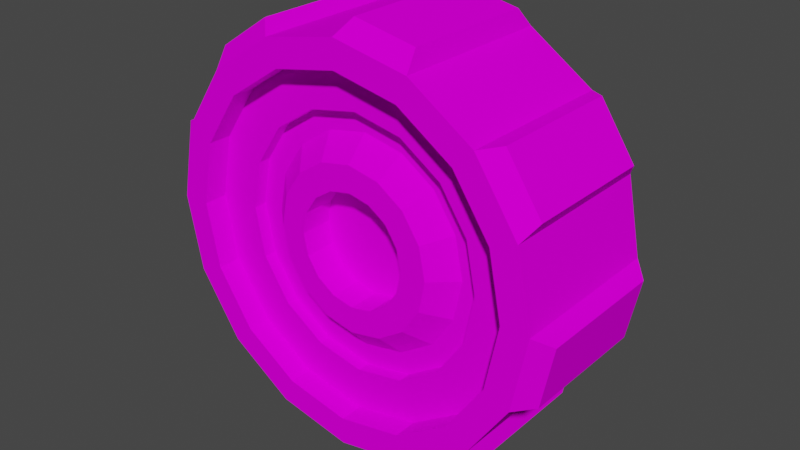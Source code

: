# Source: Wheel.blend  (saved by Blender 3.0.42; exported with 4.5.12 LTS)
import bpy
from mathutils import Matrix  # noqa: F401  (used for matrix-valued properties, if any)

bpy.ops.wm.read_factory_settings(use_empty=True)
scene = bpy.context.scene
scene.name = 'Scene'

# ---- collections
col_collection = bpy.data.collections.new('Collection'); scene.collection.children.link(col_collection)

# ---- images (referenced by path relative to the original .blend; pixels are not part of the script)
import os
ASSET_DIR = os.environ.get("B2B_ASSET_DIR", "")  # directory of the original .blend (textures are referenced by path, not embedded)
HERE = os.path.dirname(os.path.abspath(__file__))  # packed textures are extracted next to this script under _unpacked/

def load_image(name, relpath, width, height, colorspace="sRGB"):
    """Load a texture the original file referenced (path relative to the .blend, or extracted next to this script)."""
    p = next((c for c in (os.path.join(HERE, relpath), os.path.join(ASSET_DIR, relpath)) if relpath and os.path.exists(c)), "")
    if p:
        img = bpy.data.images.load(p, check_existing=True)
        img.name = name
    else:  # same state as the original file: an image datablock whose file is absent (Cycles renders it pink)
        img = bpy.data.images.new(name, width, height)
        img.source = "FILE"
        img.filepath = "//" + (relpath or name)
    img.colorspace_settings.name = colorspace
    return img
img_vehiclepalette_png = load_image('vehiclePalette.png', 'vehiclePalette.png', 1024, 1024, 'sRGB')

# ---- materials (node trees are filled in below, after node groups)
mat_material_001 = bpy.data.materials.new('Material.001')
mat_material_001.use_transparent_shadow = False

# ---- material node trees
mat_material_001.use_nodes = True; mat_material_001.node_tree.nodes.clear()
_N = mat_material_001.node_tree.nodes; _L = mat_material_001.node_tree.links
n0 = _N.new('ShaderNodeBsdfPrincipled'); n0.name = 'Principled BSDF'; n0.location = (10, 300)
n0.distribution = 'GGX'
n0.subsurface_method = 'RANDOM_WALK_SKIN'
n0.inputs[2].default_value = 1.0
n0.inputs[3].default_value = 1.45
n0.inputs[11].default_value = 1.01
n0.inputs[13].default_value = 0.0
n0.inputs[20].default_value = 0.0
n0.inputs[27].default_value = (0.0, 0.0, 0.0, 1.0)
n0.inputs[28].default_value = 1.0
n1 = _N.new('ShaderNodeOutputMaterial'); n1.name = 'Material Output'; n1.location = (300, 300)
n2 = _N.new('ShaderNodeTexImage'); n2.name = 'Image Texture'; n2.location = (-280, 280)
n2.image = img_vehiclepalette_png
n2.interpolation = 'Closest'
_L.new(n0.outputs[0], n1.inputs[0])
_L.new(n2.outputs[0], n0.inputs[0])
n1.is_active_output = True

# ---- world
world_world = bpy.data.worlds.new('World'); scene.world = world_world
world_world.use_nodes = True; world_world.node_tree.nodes.clear()
_N = world_world.node_tree.nodes; _L = world_world.node_tree.links
n0 = _N.new('ShaderNodeOutputWorld'); n0.name = 'World Output'; n0.location = (300, 300)
n1 = _N.new('ShaderNodeBackground'); n1.name = 'Background'; n1.location = (10, 300)
n1.inputs[0].default_value = (0.05088, 0.05088, 0.05088, 1.0)
_L.new(n1.outputs[0], n0.inputs[0])
n0.is_active_output = True
world_world.color = (0.05088, 0.05088, 0.05088)
world_world.use_sun_shadow = False
world_world.sun_shadow_jitter_overblur = 0.0

# ---- meshes
me_cylinder = bpy.data.meshes.new('Cylinder')
me_cylinder.from_pydata([(-9.562e-09, 0.8601, -0.4204), (-9.562e-09, 0.8601, 0.4204), (0.3292, 0.7947, -0.4204), (0.3292, 0.7947, 0.4204), (0.6082, 0.6082, -0.4204), (0.6082, 0.6082, 0.4204), (0.7947, 0.3292, -0.4204), (0.7947, 0.3292, 0.4204), (0.8601, -7.542e-08, -0.4204), (0.8601, -2.369e-08, 0.4204), (0.7947, -0.3292, -0.4204), (0.7947, -0.3292, 0.4204), (0.6082, -0.6082, -0.4204), (0.6082, -0.6082, 0.4204), (0.3292, -0.7947, -0.4204), (0.3292, -0.7947, 0.4204), (-7.892e-08, -0.8601, -0.4204), (-7.786e-08, -0.8601, 0.4204), (-0.3292, -0.7947, -0.4204), (-0.3292, -0.7947, 0.4204), (-0.6082, -0.6082, -0.4204), (-0.6082, -0.6082, 0.4204), (-0.7947, -0.3292, -0.4204), (-0.7947, -0.3292, 0.4204), (-0.8601, -2.616e-08, -0.4204), (-0.8601, 2.77e-08, 0.4204), (-0.7947, 0.3292, -0.4204), (-0.7947, 0.3292, 0.4204), (-0.6082, 0.6082, -0.4204), (-0.6082, 0.6082, 0.4204), (-0.3292, 0.7947, -0.4204), (-0.3292, 0.7947, 0.4204), (-0.05155, 1.077, -0.344), (-0.05155, 1.077, 0.344), (0.4599, 0.9757, 0.344), (0.4599, 0.9757, -0.344), (0.7254, 0.7983, -0.344), (0.7254, 0.7983, 0.344), (1.015, 0.3647, 0.344), (1.015, 0.3647, -0.344), (1.077, 0.05155, -0.344), (1.077, 0.05155, 0.344), (0.9757, -0.4599, 0.344), (0.9757, -0.4599, -0.344), (0.7983, -0.7254, -0.344), (0.7983, -0.7254, 0.344), (0.3647, -1.015, 0.344), (0.3647, -1.015, -0.344), (0.05155, -1.077, -0.344), (0.05155, -1.077, 0.344), (-0.4599, -0.9757, 0.344), (-0.4599, -0.9757, -0.344), (-0.7254, -0.7983, -0.344), (-0.7254, -0.7983, 0.344), (-1.015, -0.3647, 0.344), (-1.015, -0.3647, -0.344), (-1.077, -0.05155, -0.344), (-1.077, -0.05155, 0.344), (-0.9757, 0.4599, 0.344), (-0.9757, 0.4599, -0.344), (-0.7983, 0.7254, -0.344), (-0.7983, 0.7254, 0.344), (-0.3647, 1.015, 0.344), (-0.3647, 1.015, -0.344), (0.0, 1.0, -0.4204), (0.3827, 0.9239, -0.4204), (0.3827, 0.9239, 0.4204), (0.0, 1.0, 0.4204), (0.7071, 0.7071, -0.4204), (0.7071, 0.7071, 0.4204), (0.9239, 0.3827, -0.4204), (0.9239, 0.3827, 0.4204), (1.0, -6.905e-08, -0.4204), (1.0, -1.838e-08, 0.4204), (0.9239, -0.3827, -0.4204), (0.9239, -0.3827, 0.4204), (0.7071, -0.7071, -0.4204), (0.7071, -0.7071, 0.4204), (0.3827, -0.9239, -0.4204), (0.3827, -0.9239, 0.4204), (-8.742e-08, -1.0, -0.4204), (-8.742e-08, -1.0, 0.4204), (-0.3827, -0.9239, -0.4204), (-0.3827, -0.9239, 0.4204), (-0.7071, -0.7071, -0.4204), (-0.7071, -0.7071, 0.4204), (-0.9239, -0.3827, -0.4204), (-0.9239, -0.3827, 0.4204), (-1.0, -1.341e-08, -0.4204), (-1.0, 3.726e-08, 0.4204), (-0.9239, 0.3827, -0.4204), (-0.9239, 0.3827, 0.4204), (-0.7071, 0.7071, -0.4204), (-0.7071, 0.7071, 0.4204), (-0.3827, 0.9239, -0.4204), (-0.3827, 0.9239, 0.4204), (-9.142e-09, 0.6474, -0.2992), (0.2478, 0.5981, -0.2992), (0.2478, 0.5981, 0.2992), (-3.212e-08, 0.6474, 0.2992), (0.4578, 0.4578, -0.2992), (0.4578, 0.4578, 0.2992), (0.5981, 0.2478, -0.2992), (0.5981, 0.2478, 0.2992), (0.6474, -7.106e-08, -0.2992), (0.6474, -1.027e-08, 0.2992), (0.5981, -0.2478, -0.2992), (0.5981, -0.2478, 0.2992), (0.4578, -0.4578, -0.2992), (0.4578, -0.4578, 0.2992), (0.2478, -0.5981, -0.2992), (0.2478, -0.5981, 0.2992), (-6.558e-08, -0.6474, -0.2992), (-6.81e-08, -0.6474, 0.2992), (-0.2478, -0.5981, -0.2992), (-0.2478, -0.5981, 0.2992), (-0.4578, -0.4578, -0.2992), (-0.4578, -0.4578, 0.2992), (-0.5981, -0.2478, -0.2992), (-0.5981, -0.2478, 0.2992), (-0.6474, -4.766e-08, -0.2992), (-0.6474, -2.514e-09, 0.2992), (-0.5981, 0.2478, -0.2992), (-0.5981, 0.2478, 0.2992), (-0.4578, 0.4578, -0.2992), (-0.4578, 0.4578, 0.2992), (-0.2478, 0.5981, -0.2992), (-0.2478, 0.5981, 0.2992), (-1.076e-08, 0.8601, -0.2992), (0.3292, 0.7947, -0.2992), (0.3292, 0.7947, 0.2992), (-1.435e-08, 0.8601, 0.2992), (0.6082, 0.6082, -0.2992), (0.6082, 0.6082, 0.2992), (0.7947, 0.3292, -0.2992), (0.7947, 0.3292, 0.2992), (0.8601, -7.914e-08, -0.2992), (0.8601, -1.997e-08, 0.2992), (0.7947, -0.3292, -0.2992), (0.7947, -0.3292, 0.2992), (0.6082, -0.6082, -0.2992), (0.6082, -0.6082, 0.2992), (0.3292, -0.7947, -0.2992), (0.3292, -0.7947, 0.2992), (-8.012e-08, -0.8601, -0.2992), (-8.265e-08, -0.8601, 0.2992), (-0.3292, -0.7947, -0.2992), (-0.3292, -0.7947, 0.2992), (-0.6082, -0.6082, -0.2992), (-0.6082, -0.6082, 0.2992), (-0.7947, -0.3292, -0.2992), (-0.7947, -0.3292, 0.2992), (-0.8601, -2.988e-08, -0.2992), (-0.8601, 3.142e-08, 0.2992), (-0.7947, 0.3292, -0.2992), (-0.7947, 0.3292, 0.2992), (-0.6082, 0.6082, -0.2992), (-0.6082, 0.6082, 0.2992), (-0.3292, 0.7947, -0.2992), (-0.3292, 0.7947, 0.2992), (-4.45e-09, 0.5359, -0.235), (0.2051, 0.4951, -0.235), (0.2051, 0.4951, 0.235), (-4.059e-08, 0.5359, 0.235), (0.3789, 0.3789, -0.235), (0.3789, 0.3789, 0.235), (0.4951, 0.2051, -0.235), (0.4951, 0.2051, 0.235), (0.5359, -6.775e-08, -0.235), (0.5359, 8.188e-10, 0.235), (0.4951, -0.2051, -0.235), (0.4951, -0.2051, 0.235), (0.3789, -0.3789, -0.235), (0.3789, -0.3789, 0.235), (0.2051, -0.4951, -0.235), (0.2051, -0.4951, 0.235), (-5.665e-08, -0.5359, -0.235), (-5.878e-08, -0.5359, 0.235), (-0.2051, -0.4951, -0.235), (-0.2051, -0.4951, 0.235), (-0.3789, -0.3789, -0.235), (-0.3789, -0.3789, 0.235), (-0.4951, -0.2051, -0.235), (-0.4951, -0.2051, 0.235), (-0.5359, -6.044e-08, -0.235), (-0.5359, -2.023e-08, 0.235), (-0.4951, 0.2051, -0.235), (-0.4951, 0.2051, 0.235), (-0.3789, 0.3789, -0.235), (-0.3789, 0.3789, 0.235), (-0.2051, 0.4951, -0.235), (-0.2051, 0.4951, 0.235), (-7.838e-09, 0.6474, -0.235), (0.2478, 0.5981, -0.235), (0.2478, 0.5981, 0.235), (-3.212e-08, 0.6474, 0.235), (0.4578, 0.4578, -0.235), (0.4578, 0.4578, 0.235), (0.5981, 0.2478, -0.235), (0.5981, 0.2478, 0.235), (0.6474, -7.368e-08, -0.235), (0.6474, -7.652e-09, 0.235), (0.5981, -0.2478, -0.235), (0.5981, -0.2478, 0.235), (0.4578, -0.4578, -0.235), (0.4578, -0.4578, 0.235), (0.2478, -0.5981, -0.235), (0.2478, -0.5981, 0.235), (-6.427e-08, -0.6474, -0.235), (-6.81e-08, -0.6474, 0.235), (-0.2478, -0.5981, -0.235), (-0.2478, -0.5981, 0.235), (-0.4578, -0.4578, -0.235), (-0.4578, -0.4578, 0.235), (-0.5981, -0.2478, -0.235), (-0.5981, -0.2478, 0.235), (-0.6474, -5.028e-08, -0.235), (-0.6474, 1.034e-10, 0.235), (-0.5981, 0.2478, -0.235), (-0.5981, 0.2478, 0.235), (-0.4578, 0.4578, -0.235), (-0.4578, 0.4578, 0.235), (-0.2478, 0.5981, -0.235), (-0.2478, 0.5981, 0.235), (9.121e-10, 0.2856, -0.3414), (0.1093, 0.2639, -0.3414), (0.08966, 0.3006, 0.3414), (0.0322, 0.312, 0.3414), (0.202, 0.202, -0.3414), (0.2434, 0.1979, 0.3414), (0.2639, 0.1093, -0.3414), (0.276, 0.1492, 0.3414), (0.2856, -5.416e-08, -0.3414), (0.312, -0.0322, 0.3414), (0.2639, -0.1093, -0.3414), (0.3006, -0.08966, 0.3414), (0.202, -0.202, -0.3414), (0.1979, -0.2434, 0.3414), (0.1093, -0.2639, -0.3414), (0.1492, -0.276, 0.3414), (-3.077e-08, -0.2856, -0.3414), (-0.0322, -0.312, 0.3414), (-0.1093, -0.2639, -0.3414), (-0.08966, -0.3006, 0.3414), (-0.202, -0.202, -0.3414), (-0.2434, -0.1979, 0.3414), (-0.2639, -0.1093, -0.3414), (-0.276, -0.1492, 0.3414), (-0.2856, -5.654e-08, -0.3414), (-0.312, 0.0322, 0.3414), (-0.2639, 0.1093, -0.3414), (-0.3006, 0.08966, 0.3414), (-0.202, 0.202, -0.3414), (-0.1979, 0.2434, 0.3414), (-0.1093, 0.2639, -0.3414), (-0.1492, 0.276, 0.3414), (-9.974e-11, 0.4188, -0.3414), (0.1603, 0.3869, -0.3414), (0.1155, 0.363, 0.3414), (0.0322, 0.3796, 0.3414), (0.2961, 0.2961, -0.3414), (0.2912, 0.2456, 0.3414), (0.3869, 0.1603, -0.3414), (0.3384, 0.175, 0.3414), (0.4188, -5.821e-08, -0.3414), (0.3796, -0.0322, 0.3414), (0.3869, -0.1603, -0.3414), (0.363, -0.1155, 0.3414), (0.2961, -0.2961, -0.3414), (0.2456, -0.2912, 0.3414), (0.1603, -0.3869, -0.3414), (0.175, -0.3384, 0.3414), (-4.089e-08, -0.4188, -0.3414), (-0.0322, -0.3796, 0.3414), (-0.1603, -0.3869, -0.3414), (-0.1155, -0.363, 0.3414), (-0.2961, -0.2961, -0.3414), (-0.2912, -0.2456, 0.3414), (-0.3869, -0.1603, -0.3414), (-0.3384, -0.175, 0.3414), (-0.4188, -5.25e-08, -0.3414), (-0.3796, 0.0322, 0.3414), (-0.3869, 0.1603, -0.3414), (-0.363, 0.1155, 0.3414), (-0.2961, 0.2961, -0.3414), (-0.2456, 0.2912, 0.3414), (-0.1603, 0.3869, -0.3414), (-0.175, 0.3384, 0.3414), (-5.518e-09, 0.2856, -0.1764), (0.1093, 0.2639, -0.1764), (0.1093, 0.2639, 0.1764), (-2.548e-08, 0.2856, 0.1764), (0.202, 0.202, -0.1764), (0.202, 0.202, 0.1764), (0.2639, 0.1093, -0.1764), (0.2639, 0.1093, 0.1764), (0.2856, -6.323e-08, -0.1764), (0.2856, 2.193e-08, 0.1764), (0.2639, -0.1093, -0.1764), (0.2639, -0.1093, 0.1764), (0.202, -0.202, -0.1764), (0.202, -0.202, 0.1764), (0.1093, -0.2639, -0.1764), (0.1093, -0.2639, 0.1764), (-3.72e-08, -0.2856, -0.1764), (-2.553e-08, -0.2856, 0.1764), (-0.1093, -0.2639, -0.1764), (-0.1093, -0.2639, 0.1764), (-0.202, -0.202, -0.1764), (-0.202, -0.202, 0.1764), (-0.2639, -0.1093, -0.1764), (-0.2639, -0.1093, 0.1764), (-0.2856, -6.562e-08, -0.1764), (-0.2856, -2.588e-08, 0.1764), (-0.2639, 0.1093, -0.1764), (-0.2639, 0.1093, 0.1764), (-0.202, 0.202, -0.1764), (-0.202, 0.202, 0.1764), (-0.1093, 0.2639, -0.1764), (-0.1093, 0.2639, 0.1764), (0.1603, 0.3869, 0.3414), (-2.526e-08, 0.4188, 0.3414), (0.3869, 0.1603, 0.3414), (0.2961, 0.2961, 0.3414), (0.3869, -0.1603, 0.3414), (0.4188, 1.12e-08, 0.3414), (0.1603, -0.3869, 0.3414), (0.2961, -0.2961, 0.3414), (-0.1603, -0.3869, 0.3414), (-3.948e-08, -0.4188, 0.3414), (-0.3869, -0.1603, 0.3414), (-0.2961, -0.2961, 0.3414), (-0.3869, 0.1603, 0.3414), (-0.4188, -5.251e-09, 0.3414), (-0.1603, 0.3869, 0.3414), (-0.2961, 0.2961, 0.3414), (0.1093, 0.2639, 0.3414), (-2.931e-08, 0.2856, 0.3414), (0.2639, 0.1093, 0.3414), (0.202, 0.202, 0.3414), (0.2639, -0.1093, 0.3414), (0.2856, 1.828e-08, 0.3414), (0.1093, -0.2639, 0.3414), (0.202, -0.202, 0.3414), (-0.1093, -0.2639, 0.3414), (-2.936e-08, -0.2856, 0.3414), (-0.2639, -0.1093, 0.3414), (-0.202, -0.202, 0.3414), (-0.2639, 0.1093, 0.3414), (-0.2856, -2.953e-08, 0.3414), (-0.1093, 0.2639, 0.3414), (-0.202, 0.202, 0.3414), (0.0949, 0.3526, 0.3737), (0.04727, 0.3621, 0.3737), (0.3165, 0.1822, 0.3737), (0.2895, 0.2226, 0.3737), (0.3526, -0.0949, 0.3737), (0.3621, -0.04727, 0.3737), (0.1822, -0.3165, 0.3737), (0.2226, -0.2895, 0.3737), (-0.0949, -0.3526, 0.3737), (-0.04727, -0.3621, 0.3737), (-0.3165, -0.1822, 0.3737), (-0.2895, -0.2226, 0.3737), (-0.3526, 0.0949, 0.3737), (-0.3621, 0.04727, 0.3737), (-0.1822, 0.3165, 0.3737), (-0.2226, 0.2895, 0.3737), (0.08013, 0.317, 0.3737), (0.04727, 0.3235, 0.3737), (0.2808, 0.1675, 0.3737), (0.2622, 0.1953, 0.3737), (0.317, -0.08013, 0.3737), (0.3235, -0.04727, 0.3737), (0.1675, -0.2808, 0.3737), (0.1953, -0.2622, 0.3737), (-0.08013, -0.317, 0.3737), (-0.04727, -0.3235, 0.3737), (-0.2808, -0.1675, 0.3737), (-0.2622, -0.1953, 0.3737), (-0.317, 0.08013, 0.3737), (-0.3235, 0.04727, 0.3737), (-0.1675, 0.2808, 0.3737), (-0.1953, 0.2622, 0.3737)], [], [(64, 67, 66, 65), (72, 70, 39, 40), (68, 69, 71, 70), (79, 81, 49, 46), (72, 73, 75, 74), (89, 88, 56, 57), (76, 77, 79, 78), (70, 71, 38, 39), (80, 81, 83, 82), (80, 78, 47, 48), (84, 85, 87, 86), (87, 89, 57, 54), (88, 89, 91, 90), (78, 79, 46, 47), (15, 13, 141, 143), (92, 93, 95, 94), (88, 86, 55, 56), (26, 28, 156, 154), (35, 34, 37, 36), (39, 38, 41, 40), (43, 42, 45, 44), (47, 46, 49, 48), (51, 50, 53, 52), (55, 54, 57, 56), (59, 58, 61, 60), (63, 62, 33, 32), (81, 80, 48, 49), (71, 73, 41, 38), (73, 72, 40, 41), (90, 91, 58, 59), (92, 90, 59, 60), (82, 83, 50, 51), (91, 93, 61, 58), (84, 82, 51, 52), (74, 75, 42, 43), (93, 92, 60, 61), (67, 64, 32, 33), (83, 85, 53, 50), (76, 74, 43, 44), (65, 66, 34, 35), (85, 84, 52, 53), (75, 77, 45, 42), (68, 65, 35, 36), (77, 76, 44, 45), (94, 95, 62, 63), (66, 69, 37, 34), (64, 94, 63, 32), (69, 68, 36, 37), (86, 87, 54, 55), (95, 67, 33, 62), (2, 0, 64, 65), (1, 3, 66, 67), (4, 2, 65, 68), (3, 5, 69, 66), (6, 4, 68, 70), (5, 7, 71, 69), (8, 6, 70, 72), (7, 9, 73, 71), (10, 8, 72, 74), (9, 11, 75, 73), (12, 10, 74, 76), (11, 13, 77, 75), (14, 12, 76, 78), (13, 15, 79, 77), (16, 14, 78, 80), (15, 17, 81, 79), (18, 16, 80, 82), (17, 19, 83, 81), (20, 18, 82, 84), (19, 21, 85, 83), (22, 20, 84, 86), (21, 23, 87, 85), (24, 22, 86, 88), (23, 25, 89, 87), (26, 24, 88, 90), (25, 27, 91, 89), (28, 26, 90, 92), (27, 29, 93, 91), (30, 28, 92, 94), (29, 31, 95, 93), (0, 30, 94, 64), (31, 1, 67, 95), (119, 117, 213, 215), (105, 103, 199, 201), (0, 2, 129, 128), (29, 27, 155, 157), (14, 16, 144, 142), (3, 1, 131, 130), (28, 30, 158, 156), (17, 15, 143, 145), (2, 4, 132, 129), (31, 29, 157, 159), (16, 18, 146, 144), (5, 3, 130, 133), (30, 0, 128, 158), (19, 17, 145, 147), (4, 6, 134, 132), (1, 31, 159, 131), (18, 20, 148, 146), (7, 5, 133, 135), (21, 19, 147, 149), (6, 8, 136, 134), (20, 22, 150, 148), (9, 7, 135, 137), (23, 21, 149, 151), (8, 10, 138, 136), (22, 24, 152, 150), (11, 9, 137, 139), (25, 23, 151, 153), (10, 12, 140, 138), (24, 26, 154, 152), (13, 11, 139, 141), (27, 25, 153, 155), (12, 14, 142, 140), (97, 96, 128, 129), (99, 98, 130, 131), (100, 97, 129, 132), (98, 101, 133, 130), (102, 100, 132, 134), (101, 103, 135, 133), (104, 102, 134, 136), (103, 105, 137, 135), (106, 104, 136, 138), (105, 107, 139, 137), (108, 106, 138, 140), (107, 109, 141, 139), (110, 108, 140, 142), (109, 111, 143, 141), (112, 110, 142, 144), (111, 113, 145, 143), (114, 112, 144, 146), (113, 115, 147, 145), (116, 114, 146, 148), (115, 117, 149, 147), (118, 116, 148, 150), (117, 119, 151, 149), (120, 118, 150, 152), (119, 121, 153, 151), (122, 120, 152, 154), (121, 123, 155, 153), (124, 122, 154, 156), (123, 125, 157, 155), (126, 124, 156, 158), (125, 127, 159, 157), (96, 126, 158, 128), (127, 99, 131, 159), (182, 184, 280, 278), (168, 170, 266, 264), (104, 106, 202, 200), (118, 120, 216, 214), (107, 105, 201, 203), (121, 119, 215, 217), (106, 108, 204, 202), (120, 122, 218, 216), (109, 107, 203, 205), (123, 121, 217, 219), (108, 110, 206, 204), (122, 124, 220, 218), (111, 109, 205, 207), (96, 97, 193, 192), (125, 123, 219, 221), (110, 112, 208, 206), (98, 99, 195, 194), (124, 126, 222, 220), (113, 111, 207, 209), (97, 100, 196, 193), (127, 125, 221, 223), (112, 114, 210, 208), (101, 98, 194, 197), (126, 96, 192, 222), (115, 113, 209, 211), (100, 102, 198, 196), (99, 127, 223, 195), (114, 116, 212, 210), (103, 101, 197, 199), (117, 115, 211, 213), (102, 104, 200, 198), (116, 118, 214, 212), (161, 160, 192, 193), (163, 162, 194, 195), (164, 161, 193, 196), (162, 165, 197, 194), (166, 164, 196, 198), (165, 167, 199, 197), (168, 166, 198, 200), (167, 169, 201, 199), (170, 168, 200, 202), (169, 171, 203, 201), (172, 170, 202, 204), (171, 173, 205, 203), (174, 172, 204, 206), (173, 175, 207, 205), (176, 174, 206, 208), (175, 177, 209, 207), (178, 176, 208, 210), (177, 179, 211, 209), (180, 178, 210, 212), (179, 181, 213, 211), (182, 180, 212, 214), (181, 183, 215, 213), (184, 182, 214, 216), (183, 185, 217, 215), (186, 184, 216, 218), (185, 187, 219, 217), (188, 186, 218, 220), (187, 189, 221, 219), (190, 188, 220, 222), (189, 191, 223, 221), (160, 190, 222, 192), (191, 163, 195, 223), (342, 343, 301, 303), (250, 252, 316, 314), (171, 169, 325, 324), (185, 183, 330, 333), (170, 172, 268, 266), (184, 186, 282, 280), (173, 171, 324, 327), (187, 185, 333, 332), (172, 174, 270, 268), (186, 188, 284, 282), (175, 173, 327, 326), (160, 161, 257, 256), (189, 187, 332, 335), (174, 176, 272, 270), (162, 163, 321, 320), (188, 190, 286, 284), (177, 175, 326, 329), (161, 164, 260, 257), (191, 189, 335, 334), (176, 178, 274, 272), (165, 162, 320, 323), (190, 160, 256, 286), (179, 177, 329, 328), (164, 166, 262, 260), (163, 191, 334, 321), (178, 180, 276, 274), (167, 165, 323, 322), (181, 179, 328, 331), (166, 168, 264, 262), (180, 182, 278, 276), (169, 167, 322, 325), (183, 181, 331, 330), (225, 224, 256, 257), (247, 279, 362, 378), (228, 225, 257, 260), (336, 339, 323, 320), (230, 228, 260, 262), (258, 259, 353, 352), (232, 230, 262, 264), (338, 341, 325, 322), (234, 232, 264, 266), (245, 247, 378, 379), (236, 234, 266, 268), (340, 343, 327, 324), (238, 236, 268, 270), (277, 245, 379, 363), (240, 238, 270, 272), (342, 345, 329, 326), (242, 240, 272, 274), (241, 243, 376, 377), (244, 242, 274, 276), (344, 347, 331, 328), (246, 244, 276, 278), (243, 275, 360, 376), (248, 246, 278, 280), (346, 349, 333, 330), (250, 248, 280, 282), (237, 239, 374, 375), (252, 250, 282, 284), (348, 351, 335, 332), (254, 252, 284, 286), (273, 241, 377, 361), (224, 254, 286, 256), (350, 337, 321, 334), (290, 291, 319, 317, 315, 313, 311, 309, 307, 305, 303, 301, 299, 297, 295, 293), (288, 289, 292, 294, 296, 298, 300, 302, 304, 306, 308, 310, 312, 314, 316, 318), (224, 225, 289, 288), (351, 348, 315, 317), (238, 240, 304, 302), (336, 337, 291, 290), (252, 254, 318, 316), (345, 342, 303, 305), (225, 228, 292, 289), (350, 351, 317, 319), (240, 242, 306, 304), (339, 336, 290, 293), (254, 224, 288, 318), (344, 345, 305, 307), (228, 230, 294, 292), (337, 350, 319, 291), (242, 244, 308, 306), (338, 339, 293, 295), (347, 344, 307, 309), (230, 232, 296, 294), (244, 246, 310, 308), (341, 338, 295, 297), (346, 347, 309, 311), (232, 234, 298, 296), (246, 248, 312, 310), (340, 341, 297, 299), (349, 346, 311, 313), (234, 236, 300, 298), (248, 250, 314, 312), (343, 340, 299, 301), (348, 349, 313, 315), (236, 238, 302, 300), (259, 258, 320, 321), (261, 263, 322, 323), (265, 267, 324, 325), (269, 271, 326, 327), (273, 275, 328, 329), (277, 279, 330, 331), (281, 283, 332, 333), (285, 287, 334, 335), (226, 227, 337, 336), (231, 229, 339, 338), (235, 233, 341, 340), (239, 237, 343, 342), (243, 241, 345, 344), (247, 245, 347, 346), (251, 249, 349, 348), (255, 253, 351, 350), (227, 259, 321, 337), (258, 226, 336, 320), (229, 261, 323, 339), (263, 231, 338, 322), (233, 265, 325, 341), (267, 235, 340, 324), (237, 269, 327, 343), (271, 239, 342, 326), (241, 273, 329, 345), (275, 243, 344, 328), (245, 277, 331, 347), (279, 247, 346, 330), (249, 281, 333, 349), (283, 251, 348, 332), (253, 285, 335, 351), (287, 255, 350, 334), (369, 368, 352, 353), (371, 370, 354, 355), (373, 372, 356, 357), (375, 374, 358, 359), (377, 376, 360, 361), (379, 378, 362, 363), (381, 380, 364, 365), (383, 382, 366, 367), (249, 251, 380, 381), (263, 261, 355, 354), (281, 249, 381, 365), (253, 255, 382, 383), (267, 265, 357, 356), (251, 283, 364, 380), (259, 227, 369, 353), (271, 269, 359, 358), (285, 253, 383, 367), (226, 258, 352, 368), (275, 273, 361, 360), (255, 287, 366, 382), (261, 229, 371, 355), (279, 277, 363, 362), (231, 263, 354, 370), (283, 281, 365, 364), (265, 233, 373, 357), (287, 285, 367, 366), (235, 267, 356, 372), (227, 226, 368, 369), (269, 237, 375, 359), (229, 231, 370, 371), (239, 271, 358, 374), (233, 235, 372, 373)])
_uv = me_cylinder.uv_layers.new(name='UVMap')
_uv.uv.foreach_set('vector', [0.04476, 0.9578, 0.04476, 0.9578, 0.04476, 0.9578, 0.04476, 0.9578, 0.04476, 0.9578, 0.04476, 0.9578, 0.04476, 0.9578, 0.04476, 0.9578, 0.04476, 0.9578, 0.04476, 0.9578, 0.04476, 0.9578, 0.04476, 0.9578, 0.04476, 0.9578, 0.04476, 0.9578, 0.04476, 0.9578, 0.04476, 0.9578, 0.04476, 0.9578, 0.04476, 0.9578, 0.04476, 0.9578, 0.04476, 0.9578, 0.04476, 0.9578, 0.04476, 0.9578, 0.04476, 0.9578, 0.04476, 0.9578, 0.04476, 0.9578, 0.04476, 0.9578, 0.04476, 0.9578, 0.04476, 0.9578, 0.04476, 0.9578, 0.04476, 0.9578, 0.04476, 0.9578, 0.04476, 0.9578, 0.04476, 0.9578, 0.04476, 0.9578, 0.04476, 0.9578, 0.04476, 0.9578, 0.04476, 0.9578, 0.04476, 0.9578, 0.04476, 0.9578, 0.04476, 0.9578, 0.04476, 0.9578, 0.04476, 0.9578, 0.04476, 0.9578, 0.04476, 0.9578, 0.04476, 0.9578, 0.04476, 0.9578, 0.04476, 0.9578, 0.04476, 0.9578, 0.04476, 0.9578, 0.04476, 0.9578, 0.04476, 0.9578, 0.04476, 0.9578, 0.04476, 0.9578, 0.04476, 0.9578, 0.04476, 0.9578, 0.04476, 0.9578, 0.04476, 0.9578, 0.04476, 0.9578, 0.04476, 0.9578, 0.04476, 0.9578, 0.04476, 0.9578, 0.04476, 0.9578, 0.04476, 0.9578, 0.04476, 0.9578, 0.04476, 0.9578, 0.04476, 0.9578, 0.04476, 0.9578, 0.04476, 0.9578, 0.04476, 0.9578, 0.04476, 0.9578, 0.04476, 0.9578, 0.04476, 0.9578, 0.04476, 0.9578, 0.04476, 0.9578, 0.04476, 0.9578, 0.04476, 0.9578, 0.04476, 0.9578, 0.04476, 0.9578, 0.04476, 0.9578, 0.04476, 0.9578, 0.04476, 0.9578, 0.04476, 0.9578, 0.04476, 0.9578, 0.04476, 0.9578, 0.04476, 0.9578, 0.04476, 0.9578, 0.04476, 0.9578, 0.04476, 0.9578, 0.04476, 0.9578, 0.04476, 0.9578, 0.04476, 0.9578, 0.04476, 0.9578, 0.04476, 0.9578, 0.04476, 0.9578, 0.04476, 0.9578, 0.04476, 0.9578, 0.04476, 0.9578, 0.04476, 0.9578, 0.04476, 0.9578, 0.04476, 0.9578, 0.04476, 0.9578, 0.04476, 0.9578, 0.04476, 0.9578, 0.04476, 0.9578, 0.04476, 0.9578, 0.04476, 0.9578, 0.04476, 0.9578, 0.04476, 0.9578, 0.04476, 0.9578, 0.04476, 0.9578, 0.04476, 0.9578, 0.04476, 0.9578, 0.04476, 0.9578, 0.04476, 0.9578, 0.04476, 0.9578, 0.04476, 0.9578, 0.04476, 0.9578, 0.04476, 0.9578, 0.04476, 0.9578, 0.04476, 0.9578, 0.04476, 0.9578, 0.04476, 0.9578, 0.04476, 0.9578, 0.04476, 0.9578, 0.04476, 0.9578, 0.04476, 0.9578, 0.04476, 0.9578, 0.04476, 0.9578, 0.04476, 0.9578, 0.04476, 0.9578, 0.04476, 0.9578, 0.04476, 0.9578, 0.04476, 0.9578, 0.04476, 0.9578, 0.04476, 0.9578, 0.04476, 0.9578, 0.04476, 0.9578, 0.04476, 0.9578, 0.04476, 0.9578, 0.04476, 0.9578, 0.04476, 0.9578, 0.04476, 0.9578, 0.04476, 0.9578, 0.04476, 0.9578, 0.04476, 0.9578, 0.04476, 0.9578, 0.04476, 0.9578, 0.04476, 0.9578, 0.04476, 0.9578, 0.04476, 0.9578, 0.04476, 0.9578, 0.04476, 0.9578, 0.04476, 0.9578, 0.04476, 0.9578, 0.04476, 0.9578, 0.04476, 0.9578, 0.04476, 0.9578, 0.04476, 0.9578, 0.04476, 0.9578, 0.04476, 0.9578, 0.04476, 0.9578, 0.04476, 0.9578, 0.04476, 0.9578, 0.04476, 0.9578, 0.04476, 0.9578, 0.04476, 0.9578, 0.04476, 0.9578, 0.04476, 0.9578, 0.04476, 0.9578, 0.04476, 0.9578, 0.04476, 0.9578, 0.04476, 0.9578, 0.04476, 0.9578, 0.04476, 0.9578, 0.04476, 0.9578, 0.04476, 0.9578, 0.04476, 0.9578, 0.04476, 0.9578, 0.04476, 0.9578, 0.04476, 0.9578, 0.04476, 0.9578, 0.04476, 0.9578, 0.04476, 0.9578, 0.04476, 0.9578, 0.04476, 0.9578, 0.04476, 0.9578, 0.04476, 0.9578, 0.04476, 0.9578, 0.04476, 0.9578, 0.04476, 0.9578, 0.04476, 0.9578, 0.04476, 0.9578, 0.04476, 0.9578, 0.04476, 0.9578, 0.04476, 0.9578, 0.04476, 0.9578, 0.04476, 0.9578, 0.04476, 0.9578, 0.04476, 0.9578, 0.04476, 0.9578, 0.04476, 0.9578, 0.04476, 0.9578, 0.04476, 0.9578, 0.04476, 0.9578, 0.04476, 0.9578, 0.04476, 0.9578, 0.04476, 0.9578, 0.04476, 0.9578, 0.04476, 0.9578, 0.04476, 0.9578, 0.04476, 0.9578, 0.04476, 0.9578, 0.04476, 0.9578, 0.04476, 0.9578, 0.04476, 0.9578, 0.04476, 0.9578, 0.04476, 0.9578, 0.04476, 0.9578, 0.04476, 0.9578, 0.04476, 0.9578, 0.04476, 0.9578, 0.04476, 0.9578, 0.04476, 0.9578, 0.04476, 0.9578, 0.04476, 0.9578, 0.04476, 0.9578, 0.04476, 0.9578, 0.04476, 0.9578, 0.04476, 0.9578, 0.04476, 0.9578, 0.04476, 0.9578, 0.04476, 0.9578, 0.04476, 0.9578, 0.04476, 0.9578, 0.04476, 0.9578, 0.04476, 0.9578, 0.04476, 0.9578, 0.04476, 0.9578, 0.04476, 0.9578, 0.04476, 0.9578, 0.04476, 0.9578, 0.04476, 0.9578, 0.04476, 0.9578, 0.04476, 0.9578, 0.04476, 0.9578, 0.04476, 0.9578, 0.04476, 0.9578, 0.04476, 0.9578, 0.04476, 0.9578, 0.04476, 0.9578, 0.04476, 0.9578, 0.04476, 0.9578, 0.04476, 0.9578, 0.04476, 0.9578, 0.04476, 0.9578, 0.04476, 0.9578, 0.04476, 0.9578, 0.04476, 0.9578, 0.04476, 0.9578, 0.04476, 0.9578, 0.04476, 0.9578, 0.04476, 0.9578, 0.04476, 0.9578, 0.04476, 0.9578, 0.04476, 0.9578, 0.04476, 0.9578, 0.04476, 0.9578, 0.04476, 0.9578, 0.04476, 0.9578, 0.04476, 0.9578, 0.04476, 0.9578, 0.04476, 0.9578, 0.04476, 0.9578, 0.04476, 0.9578, 0.04476, 0.9578, 0.04476, 0.9578, 0.04476, 0.9578, 0.04476, 0.9578, 0.04476, 0.9578, 0.04476, 0.9578, 0.04476, 0.9578, 0.04476, 0.9578, 0.04476, 0.9578, 0.04476, 0.9578, 0.04476, 0.9578, 0.04476, 0.9578, 0.04476, 0.9578, 0.04476, 0.9578, 0.04476, 0.9578, 0.04476, 0.9578, 0.04476, 0.9578, 0.04476, 0.9578, 0.04476, 0.9578, 0.04476, 0.9578, 0.04476, 0.9578, 0.04476, 0.9578, 0.04476, 0.9578, 0.04476, 0.9578, 0.04476, 0.9578, 0.04476, 0.9578, 0.04476, 0.9578, 0.04476, 0.9578, 0.04476, 0.9578, 0.04476, 0.9578, 0.04476, 0.9578, 0.04476, 0.9578, 0.04476, 0.9578, 0.04476, 0.9578, 0.04476, 0.9578, 0.04476, 0.9578, 0.04476, 0.9578, 0.04476, 0.9578, 0.04476, 0.9578, 0.04476, 0.9578, 0.04476, 0.9578, 0.04476, 0.9578, 0.04476, 0.9578, 0.04476, 0.9578, 0.04476, 0.9578, 0.04476, 0.9578, 0.04476, 0.9578, 0.04476, 0.9578, 0.04476, 0.9578, 0.04476, 0.9578, 0.04476, 0.9578, 0.04476, 0.9578, 0.04476, 0.9578, 0.04476, 0.9578, 0.07921, 0.8151, 0.07921, 0.8151, 0.07921, 0.8151, 0.07921, 0.8151, 0.07921, 0.8151, 0.07921, 0.8151, 0.07921, 0.8151, 0.07921, 0.8151, 0.04476, 0.9578, 0.04476, 0.9578, 0.04476, 0.9578, 0.04476, 0.9578, 0.04476, 0.9578, 0.04476, 0.9578, 0.04476, 0.9578, 0.04476, 0.9578, 0.04476, 0.9578, 0.04476, 0.9578, 0.04476, 0.9578, 0.04476, 0.9578, 0.04476, 0.9578, 0.04476, 0.9578, 0.04476, 0.9578, 0.04476, 0.9578, 0.04476, 0.9578, 0.04476, 0.9578, 0.04476, 0.9578, 0.04476, 0.9578, 0.04476, 0.9578, 0.04476, 0.9578, 0.04476, 0.9578, 0.04476, 0.9578, 0.04476, 0.9578, 0.04476, 0.9578, 0.04476, 0.9578, 0.04476, 0.9578, 0.04476, 0.9578, 0.04476, 0.9578, 0.04476, 0.9578, 0.04476, 0.9578, 0.04476, 0.9578, 0.04476, 0.9578, 0.04476, 0.9578, 0.04476, 0.9578, 0.04476, 0.9578, 0.04476, 0.9578, 0.04476, 0.9578, 0.04476, 0.9578, 0.04476, 0.9578, 0.04476, 0.9578, 0.04476, 0.9578, 0.04476, 0.9578, 0.04476, 0.9578, 0.04476, 0.9578, 0.04476, 0.9578, 0.04476, 0.9578, 0.04476, 0.9578, 0.04476, 0.9578, 0.04476, 0.9578, 0.04476, 0.9578, 0.04476, 0.9578, 0.04476, 0.9578, 0.04476, 0.9578, 0.04476, 0.9578, 0.04476, 0.9578, 0.04476, 0.9578, 0.04476, 0.9578, 0.04476, 0.9578, 0.04476, 0.9578, 0.04476, 0.9578, 0.04476, 0.9578, 0.04476, 0.9578, 0.04476, 0.9578, 0.04476, 0.9578, 0.04476, 0.9578, 0.04476, 0.9578, 0.04476, 0.9578, 0.04476, 0.9578, 0.04476, 0.9578, 0.04476, 0.9578, 0.04476, 0.9578, 0.04476, 0.9578, 0.04476, 0.9578, 0.04476, 0.9578, 0.04476, 0.9578, 0.04476, 0.9578, 0.04476, 0.9578, 0.04476, 0.9578, 0.04476, 0.9578, 0.04476, 0.9578, 0.04476, 0.9578, 0.04476, 0.9578, 0.04476, 0.9578, 0.04476, 0.9578, 0.04476, 0.9578, 0.04476, 0.9578, 0.04476, 0.9578, 0.04476, 0.9578, 0.04476, 0.9578, 0.04476, 0.9578, 0.04476, 0.9578, 0.04476, 0.9578, 0.04476, 0.9578, 0.04476, 0.9578, 0.04476, 0.9578, 0.04476, 0.9578, 0.04476, 0.9578, 0.04476, 0.9578, 0.04476, 0.9578, 0.04476, 0.9578, 0.04476, 0.9578, 0.04476, 0.9578, 0.04476, 0.9578, 0.04476, 0.9578, 0.04476, 0.9578, 0.04476, 0.9578, 0.04476, 0.9578, 0.04476, 0.9578, 0.04476, 0.9578, 0.04476, 0.9578, 0.04476, 0.9578, 0.04476, 0.9578, 0.04476, 0.9578, 0.04476, 0.9578, 0.04476, 0.9578, 0.04476, 0.9578, 0.04476, 0.9578, 0.04476, 0.9578, 0.07921, 0.8151, 0.07921, 0.8151, 0.07921, 0.8151, 0.07921, 0.8151, 0.07921, 0.8151, 0.07921, 0.8151, 0.07921, 0.8151, 0.07921, 0.8151, 0.07921, 0.8151, 0.07921, 0.8151, 0.07921, 0.8151, 0.07921, 0.8151, 0.07921, 0.8151, 0.07921, 0.8151, 0.07921, 0.8151, 0.07921, 0.8151, 0.07921, 0.8151, 0.07921, 0.8151, 0.07921, 0.8151, 0.07921, 0.8151, 0.07921, 0.8151, 0.07921, 0.8151, 0.07921, 0.8151, 0.07921, 0.8151, 0.07921, 0.8151, 0.07921, 0.8151, 0.07921, 0.8151, 0.07921, 0.8151, 0.07921, 0.8151, 0.07921, 0.8151, 0.07921, 0.8151, 0.07921, 0.8151, 0.07921, 0.8151, 0.07921, 0.8151, 0.07921, 0.8151, 0.07921, 0.8151, 0.07921, 0.8151, 0.07921, 0.8151, 0.07921, 0.8151, 0.07921, 0.8151, 0.07921, 0.8151, 0.07921, 0.8151, 0.07921, 0.8151, 0.07921, 0.8151, 0.07921, 0.8151, 0.07921, 0.8151, 0.07921, 0.8151, 0.07921, 0.8151, 0.07921, 0.8151, 0.07921, 0.8151, 0.07921, 0.8151, 0.07921, 0.8151, 0.07921, 0.8151, 0.07921, 0.8151, 0.07921, 0.8151, 0.07921, 0.8151, 0.07921, 0.8151, 0.07921, 0.8151, 0.07921, 0.8151, 0.07921, 0.8151, 0.07921, 0.8151, 0.07921, 0.8151, 0.07921, 0.8151, 0.07921, 0.8151, 0.07921, 0.8151, 0.07921, 0.8151, 0.07921, 0.8151, 0.07921, 0.8151, 0.07921, 0.8151, 0.07921, 0.8151, 0.07921, 0.8151, 0.07921, 0.8151, 0.07921, 0.8151, 0.07921, 0.8151, 0.07921, 0.8151, 0.07921, 0.8151, 0.07921, 0.8151, 0.07921, 0.8151, 0.07921, 0.8151, 0.07921, 0.8151, 0.07921, 0.8151, 0.07921, 0.8151, 0.07921, 0.8151, 0.07921, 0.8151, 0.07921, 0.8151, 0.07921, 0.8151, 0.07921, 0.8151, 0.07921, 0.8151, 0.07921, 0.8151, 0.07921, 0.8151, 0.07921, 0.8151, 0.07921, 0.8151, 0.07921, 0.8151, 0.07921, 0.8151, 0.07921, 0.8151, 0.07921, 0.8151, 0.07921, 0.8151, 0.07921, 0.8151, 0.07921, 0.8151, 0.07921, 0.8151, 0.07921, 0.8151, 0.07921, 0.8151, 0.07921, 0.8151, 0.07921, 0.8151, 0.07921, 0.8151, 0.07921, 0.8151, 0.07921, 0.8151, 0.07921, 0.8151, 0.07921, 0.8151, 0.07921, 0.8151, 0.07921, 0.8151, 0.07921, 0.8151, 0.07921, 0.8151, 0.07921, 0.8151, 0.07921, 0.8151, 0.07921, 0.8151, 0.07921, 0.8151, 0.07921, 0.8151, 0.07921, 0.8151, 0.07921, 0.8151, 0.07921, 0.8151, 0.07921, 0.8151, 0.07921, 0.8151, 0.07921, 0.8151, 0.07921, 0.8151, 0.07921, 0.8151, 0.07921, 0.8151, 0.07921, 0.8151, 0.07921, 0.8151, 0.07921, 0.8151, 0.07921, 0.8151, 0.07921, 0.8151, 0.07921, 0.8151, 0.07921, 0.8151, 0.07921, 0.8151, 0.07921, 0.8151, 0.07921, 0.8151, 0.07921, 0.8151, 0.07921, 0.8151, 0.07921, 0.8151, 0.07921, 0.8151, 0.07921, 0.8151, 0.07921, 0.8151, 0.07921, 0.8151, 0.07921, 0.8151, 0.07921, 0.8151, 0.07921, 0.8151, 0.07921, 0.8151, 0.07921, 0.8151, 0.07921, 0.8151, 0.07921, 0.8151, 0.07921, 0.8151, 0.07921, 0.8151, 0.07921, 0.8151, 0.07921, 0.8151, 0.07921, 0.8151, 0.07921, 0.8151, 0.07921, 0.8151, 0.07921, 0.8151, 0.07921, 0.8151, 0.07921, 0.8151, 0.07921, 0.8151, 0.07921, 0.8151, 0.07921, 0.8151, 0.07921, 0.8151, 0.07921, 0.8151, 0.07921, 0.8151, 0.07921, 0.8151, 0.07921, 0.8151, 0.07921, 0.8151, 0.07921, 0.8151, 0.07921, 0.8151, 0.07921, 0.8151, 0.07921, 0.8151, 0.07921, 0.8151, 0.07921, 0.8151, 0.07921, 0.8151, 0.07921, 0.8151, 0.07921, 0.8151, 0.07921, 0.8151, 0.07921, 0.8151, 0.07921, 0.8151, 0.07921, 0.8151, 0.07921, 0.8151, 0.07921, 0.8151, 0.07921, 0.8151, 0.07921, 0.8151, 0.07921, 0.8151, 0.07921, 0.8151, 0.07921, 0.8151, 0.07921, 0.8151, 0.07921, 0.8151, 0.07921, 0.8151, 0.07921, 0.8151, 0.07921, 0.8151, 0.07921, 0.8151, 0.07921, 0.8151, 0.07921, 0.8151, 0.07921, 0.8151, 0.07921, 0.8151, 0.07921, 0.8151, 0.07921, 0.8151, 0.07921, 0.8151, 0.07921, 0.8151, 0.07921, 0.8151, 0.07921, 0.8151, 0.07921, 0.8151, 0.07921, 0.8151, 0.07921, 0.8151, 0.07921, 0.8151, 0.07921, 0.8151, 0.07921, 0.8151, 0.07921, 0.8151, 0.07921, 0.8151, 0.07921, 0.8151, 0.07921, 0.8151, 0.07921, 0.8151, 0.07921, 0.8151, 0.07921, 0.8151, 0.07921, 0.8151, 0.07921, 0.8151, 0.07921, 0.8151, 0.07921, 0.8151, 0.07921, 0.8151, 0.07921, 0.8151, 0.07921, 0.8151, 0.07921, 0.8151, 0.07921, 0.8151, 0.07921, 0.8151, 0.07921, 0.8151, 0.07921, 0.8151, 0.07921, 0.8151, 0.07921, 0.8151, 0.07921, 0.8151, 0.07921, 0.8151, 0.07921, 0.8151, 0.07921, 0.8151, 0.07921, 0.8151, 0.07921, 0.8151, 0.07921, 0.8151, 0.07921, 0.8151, 0.07921, 0.8151, 0.07921, 0.8151, 0.07921, 0.8151, 0.07921, 0.8151, 0.07921, 0.8151, 0.07921, 0.8151, 0.07921, 0.8151, 0.07921, 0.8151, 0.07921, 0.8151, 0.07921, 0.8151, 0.07921, 0.8151, 0.07921, 0.8151, 0.07921, 0.8151, 0.07921, 0.8151, 0.07921, 0.8151, 0.5271, 0.943, 0.5271, 0.943, 0.5271, 0.943, 0.5271, 0.943, 0.5517, 0.9529, 0.5517, 0.9529, 0.5517, 0.9529, 0.5517, 0.9529, 0.5271, 0.943, 0.5271, 0.943, 0.5271, 0.943, 0.5271, 0.943, 0.5517, 0.9529, 0.5517, 0.9529, 0.5517, 0.9529, 0.5517, 0.9529, 0.5271, 0.943, 0.5271, 0.943, 0.5271, 0.943, 0.5271, 0.943, 0.5517, 0.9529, 0.5517, 0.9529, 0.5517, 0.9529, 0.5517, 0.9529, 0.5271, 0.943, 0.5271, 0.943, 0.5271, 0.943, 0.5271, 0.943, 0.5517, 0.9529, 0.5517, 0.9529, 0.5517, 0.9529, 0.5517, 0.9529, 0.5271, 0.943, 0.5271, 0.943, 0.5271, 0.943, 0.5271, 0.943, 0.5517, 0.9529, 0.5517, 0.9529, 0.5517, 0.9529, 0.5517, 0.9529, 0.5271, 0.943, 0.5271, 0.943, 0.5271, 0.943, 0.5271, 0.943, 0.5517, 0.9529, 0.5517, 0.9529, 0.5517, 0.9529, 0.5517, 0.9529, 0.5271, 0.943, 0.5271, 0.943, 0.5271, 0.943, 0.5271, 0.943, 0.5517, 0.9529, 0.5517, 0.9529, 0.5517, 0.9529, 0.5517, 0.9529, 0.5271, 0.943, 0.5271, 0.943, 0.5271, 0.943, 0.5271, 0.943, 0.5517, 0.9529, 0.5517, 0.9529, 0.5517, 0.9529, 0.5517, 0.9529, 0.5271, 0.943, 0.5271, 0.943, 0.5271, 0.943, 0.5271, 0.943, 0.5517, 0.9529, 0.5517, 0.9529, 0.5517, 0.9529, 0.5517, 0.9529, 0.5271, 0.943, 0.5271, 0.943, 0.5271, 0.943, 0.5271, 0.943, 0.5517, 0.9529, 0.5517, 0.9529, 0.5517, 0.9529, 0.5517, 0.9529, 0.5271, 0.943, 0.5271, 0.943, 0.5271, 0.943, 0.5271, 0.943, 0.5517, 0.9529, 0.5517, 0.9529, 0.5517, 0.9529, 0.5517, 0.9529, 0.5271, 0.943, 0.5271, 0.943, 0.5271, 0.943, 0.5271, 0.943, 0.5517, 0.9529, 0.5517, 0.9529, 0.5517, 0.9529, 0.5517, 0.9529, 0.5271, 0.943, 0.5271, 0.943, 0.5271, 0.943, 0.5271, 0.943, 0.5517, 0.9529, 0.5517, 0.9529, 0.5517, 0.9529, 0.5517, 0.9529, 0.5271, 0.943, 0.5271, 0.943, 0.5271, 0.943, 0.5271, 0.943, 0.5517, 0.9529, 0.5517, 0.9529, 0.5517, 0.9529, 0.5517, 0.9529, 0.5271, 0.943, 0.5271, 0.943, 0.5271, 0.943, 0.5271, 0.943, 0.5517, 0.9529, 0.5517, 0.9529, 0.5517, 0.9529, 0.5517, 0.9529, 0.5271, 0.943, 0.5271, 0.943, 0.5271, 0.943, 0.5271, 0.943, 0.5517, 0.9529, 0.5517, 0.9529, 0.5517, 0.9529, 0.5517, 0.9529, 0.4631, 0.9578, 0.4631, 0.9578, 0.4631, 0.9578, 0.4631, 0.9578, 0.04968, 0.9036, 0.04968, 0.9036, 0.04968, 0.9036, 0.04968, 0.9036, 0.07921, 0.8151, 0.07921, 0.8151, 0.07921, 0.8151, 0.07921, 0.8151, 0.07921, 0.8151, 0.07921, 0.8151, 0.07921, 0.8151, 0.07921, 0.8151, 0.07921, 0.8151, 0.07921, 0.8151, 0.07921, 0.8151, 0.07921, 0.8151, 0.07921, 0.8151, 0.07921, 0.8151, 0.07921, 0.8151, 0.07921, 0.8151, 0.07921, 0.8151, 0.07921, 0.8151, 0.07921, 0.8151, 0.07921, 0.8151, 0.07921, 0.8151, 0.07921, 0.8151, 0.07921, 0.8151, 0.07921, 0.8151, 0.07921, 0.8151, 0.07921, 0.8151, 0.07921, 0.8151, 0.07921, 0.8151, 0.07921, 0.8151, 0.07921, 0.8151, 0.07921, 0.8151, 0.07921, 0.8151, 0.07921, 0.8151, 0.07921, 0.8151, 0.07921, 0.8151, 0.07921, 0.8151, 0.07921, 0.8151, 0.07921, 0.8151, 0.07921, 0.8151, 0.07921, 0.8151, 0.07921, 0.8151, 0.07921, 0.8151, 0.07921, 0.8151, 0.07921, 0.8151, 0.07921, 0.8151, 0.07921, 0.8151, 0.07921, 0.8151, 0.07921, 0.8151, 0.07921, 0.8151, 0.07921, 0.8151, 0.07921, 0.8151, 0.07921, 0.8151, 0.07921, 0.8151, 0.07921, 0.8151, 0.07921, 0.8151, 0.07921, 0.8151, 0.07921, 0.8151, 0.07921, 0.8151, 0.07921, 0.8151, 0.07921, 0.8151, 0.07921, 0.8151, 0.07921, 0.8151, 0.07921, 0.8151, 0.07921, 0.8151, 0.07921, 0.8151, 0.07921, 0.8151, 0.07921, 0.8151, 0.07921, 0.8151, 0.07921, 0.8151, 0.07921, 0.8151, 0.07921, 0.8151, 0.07921, 0.8151, 0.07921, 0.8151, 0.07921, 0.8151, 0.07921, 0.8151, 0.07921, 0.8151, 0.07921, 0.8151, 0.07921, 0.8151, 0.07921, 0.8151, 0.07921, 0.8151, 0.07921, 0.8151, 0.07921, 0.8151, 0.07921, 0.8151, 0.07921, 0.8151, 0.07921, 0.8151, 0.07921, 0.8151, 0.07921, 0.8151, 0.07921, 0.8151, 0.07921, 0.8151, 0.07921, 0.8151, 0.07921, 0.8151, 0.07921, 0.8151, 0.07921, 0.8151, 0.07921, 0.8151, 0.07921, 0.8151, 0.07921, 0.8151, 0.07921, 0.8151, 0.07921, 0.8151, 0.07921, 0.8151, 0.07921, 0.8151, 0.07921, 0.8151, 0.07921, 0.8151, 0.07921, 0.8151, 0.07921, 0.8151, 0.07921, 0.8151, 0.07921, 0.8151, 0.07921, 0.8151, 0.07921, 0.8151, 0.07921, 0.8151, 0.07921, 0.8151, 0.07921, 0.8151, 0.07921, 0.8151, 0.07921, 0.8151, 0.07921, 0.8151, 0.07921, 0.8151, 0.07921, 0.8151, 0.07921, 0.8151, 0.07921, 0.8151, 0.07921, 0.8151, 0.07921, 0.8151, 0.07921, 0.8151, 0.07921, 0.8151, 0.07921, 0.8151, 0.07921, 0.8151, 0.1629, 0.9135, 0.1629, 0.9135, 0.1629, 0.9135, 0.1629, 0.9135, 0.07921, 0.8151, 0.07921, 0.8151, 0.07921, 0.8151, 0.07921, 0.8151, 0.07921, 0.8151, 0.07921, 0.8151, 0.07921, 0.8151, 0.07921, 0.8151, 0.07921, 0.8151, 0.07921, 0.8151, 0.07921, 0.8151, 0.07921, 0.8151, 0.1629, 0.9135, 0.1629, 0.9135, 0.1629, 0.9135, 0.1629, 0.9135, 0.07921, 0.8151, 0.07921, 0.8151, 0.07921, 0.8151, 0.07921, 0.8151, 0.07921, 0.8151, 0.07921, 0.8151, 0.07921, 0.8151, 0.07921, 0.8151, 0.07921, 0.8151, 0.07921, 0.8151, 0.07921, 0.8151, 0.07921, 0.8151, 0.1629, 0.9135, 0.1629, 0.9135, 0.1629, 0.9135, 0.1629, 0.9135, 0.07921, 0.8151, 0.07921, 0.8151, 0.07921, 0.8151, 0.07921, 0.8151, 0.07921, 0.8151, 0.07921, 0.8151, 0.07921, 0.8151, 0.07921, 0.8151, 0.07921, 0.8151, 0.07921, 0.8151, 0.07921, 0.8151, 0.07921, 0.8151, 0.1629, 0.9135, 0.1629, 0.9135, 0.1629, 0.9135, 0.1629, 0.9135, 0.07921, 0.8151, 0.07921, 0.8151, 0.07921, 0.8151, 0.07921, 0.8151, 0.07921, 0.8151, 0.07921, 0.8151, 0.07921, 0.8151, 0.07921, 0.8151, 0.07921, 0.8151, 0.07921, 0.8151, 0.07921, 0.8151, 0.07921, 0.8151, 0.1629, 0.9135, 0.1629, 0.9135, 0.1629, 0.9135, 0.1629, 0.9135, 0.07921, 0.8151, 0.07921, 0.8151, 0.07921, 0.8151, 0.07921, 0.8151, 0.07921, 0.8151, 0.07921, 0.8151, 0.07921, 0.8151, 0.07921, 0.8151, 0.07921, 0.8151, 0.07921, 0.8151, 0.07921, 0.8151, 0.07921, 0.8151, 0.1629, 0.9135, 0.1629, 0.9135, 0.1629, 0.9135, 0.1629, 0.9135, 0.07921, 0.8151, 0.07921, 0.8151, 0.07921, 0.8151, 0.07921, 0.8151, 0.07921, 0.8151, 0.07921, 0.8151, 0.07921, 0.8151, 0.07921, 0.8151, 0.07921, 0.8151, 0.07921, 0.8151, 0.07921, 0.8151, 0.07921, 0.8151, 0.1629, 0.9135, 0.1629, 0.9135, 0.1629, 0.9135, 0.1629, 0.9135, 0.07921, 0.8151, 0.07921, 0.8151, 0.07921, 0.8151, 0.07921, 0.8151, 0.07921, 0.8151, 0.07921, 0.8151, 0.07921, 0.8151, 0.07921, 0.8151, 0.07921, 0.8151, 0.07921, 0.8151, 0.07921, 0.8151, 0.07921, 0.8151, 0.1629, 0.9135, 0.1629, 0.9135, 0.1629, 0.9135, 0.1629, 0.9135, 0.07921, 0.8151, 0.07921, 0.8151, 0.07921, 0.8151, 0.07921, 0.8151, 0.07921, 0.8151, 0.07921, 0.8151, 0.07921, 0.8151, 0.07921, 0.8151, 0.4631, 0.9578, 0.4631, 0.9578, 0.4631, 0.9578, 0.4631, 0.9578, 0.4631, 0.9578, 0.4631, 0.9578, 0.4631, 0.9578, 0.4631, 0.9578, 0.4631, 0.9578, 0.4631, 0.9578, 0.4631, 0.9578, 0.4631, 0.9578, 0.4631, 0.9578, 0.4631, 0.9578, 0.4631, 0.9578, 0.4631, 0.9578, 0.04968, 0.9036, 0.04968, 0.9036, 0.04968, 0.9036, 0.04968, 0.9036, 0.04968, 0.9036, 0.04968, 0.9036, 0.04968, 0.9036, 0.04968, 0.9036, 0.04968, 0.9036, 0.04968, 0.9036, 0.04968, 0.9036, 0.04968, 0.9036, 0.04968, 0.9036, 0.04968, 0.9036, 0.04968, 0.9036, 0.04968, 0.9036, 0.04968, 0.9036, 0.04968, 0.9036, 0.04968, 0.9036, 0.04968, 0.9036, 0.4631, 0.9578, 0.4631, 0.9578, 0.4631, 0.9578, 0.4631, 0.9578, 0.04968, 0.9036, 0.04968, 0.9036, 0.04968, 0.9036, 0.04968, 0.9036, 0.4631, 0.9578, 0.4631, 0.9578, 0.4631, 0.9578, 0.4631, 0.9578, 0.04968, 0.9036, 0.04968, 0.9036, 0.04968, 0.9036, 0.04968, 0.9036, 0.4631, 0.9578, 0.4631, 0.9578, 0.4631, 0.9578, 0.4631, 0.9578, 0.04968, 0.9036, 0.04968, 0.9036, 0.04968, 0.9036, 0.04968, 0.9036, 0.4631, 0.9578, 0.4631, 0.9578, 0.4631, 0.9578, 0.4631, 0.9578, 0.04968, 0.9036, 0.04968, 0.9036, 0.04968, 0.9036, 0.04968, 0.9036, 0.4631, 0.9578, 0.4631, 0.9578, 0.4631, 0.9578, 0.4631, 0.9578, 0.04968, 0.9036, 0.04968, 0.9036, 0.04968, 0.9036, 0.04968, 0.9036, 0.4631, 0.9578, 0.4631, 0.9578, 0.4631, 0.9578, 0.4631, 0.9578, 0.04968, 0.9036, 0.04968, 0.9036, 0.04968, 0.9036, 0.04968, 0.9036, 0.4631, 0.9578, 0.4631, 0.9578, 0.4631, 0.9578, 0.4631, 0.9578, 0.04968, 0.9036, 0.04968, 0.9036, 0.04968, 0.9036, 0.04968, 0.9036, 0.4631, 0.9578, 0.4631, 0.9578, 0.4631, 0.9578, 0.4631, 0.9578, 0.4631, 0.9578, 0.4631, 0.9578, 0.4631, 0.9578, 0.4631, 0.9578, 0.04968, 0.9036, 0.04968, 0.9036, 0.04968, 0.9036, 0.04968, 0.9036, 0.04968, 0.9036, 0.04968, 0.9036, 0.04968, 0.9036, 0.04968, 0.9036, 0.4631, 0.9578, 0.4631, 0.9578, 0.4631, 0.9578, 0.4631, 0.9578, 0.4631, 0.9578, 0.4631, 0.9578, 0.4631, 0.9578, 0.4631, 0.9578, 0.04968, 0.9036, 0.04968, 0.9036, 0.04968, 0.9036, 0.04968, 0.9036, 0.04968, 0.9036, 0.04968, 0.9036, 0.04968, 0.9036, 0.04968, 0.9036, 0.4631, 0.9578, 0.4631, 0.9578, 0.4631, 0.9578, 0.4631, 0.9578, 0.4631, 0.9578, 0.4631, 0.9578, 0.4631, 0.9578, 0.4631, 0.9578, 0.04968, 0.9036, 0.04968, 0.9036, 0.04968, 0.9036, 0.04968, 0.9036, 0.04968, 0.9036, 0.04968, 0.9036, 0.04968, 0.9036, 0.04968, 0.9036, 0.4631, 0.9578, 0.4631, 0.9578, 0.4631, 0.9578, 0.4631, 0.9578, 0.4631, 0.9578, 0.4631, 0.9578, 0.4631, 0.9578, 0.4631, 0.9578, 0.04968, 0.9036, 0.04968, 0.9036, 0.04968, 0.9036, 0.04968, 0.9036, 0.07921, 0.8151, 0.07921, 0.8151, 0.07921, 0.8151, 0.07921, 0.8151, 0.07921, 0.8151, 0.07921, 0.8151, 0.07921, 0.8151, 0.07921, 0.8151, 0.07921, 0.8151, 0.07921, 0.8151, 0.07921, 0.8151, 0.07921, 0.8151, 0.07921, 0.8151, 0.07921, 0.8151, 0.07921, 0.8151, 0.07921, 0.8151, 0.07921, 0.8151, 0.07921, 0.8151, 0.07921, 0.8151, 0.07921, 0.8151, 0.07921, 0.8151, 0.07921, 0.8151, 0.07921, 0.8151, 0.07921, 0.8151, 0.07921, 0.8151, 0.07921, 0.8151, 0.07921, 0.8151, 0.07921, 0.8151, 0.07921, 0.8151, 0.07921, 0.8151, 0.07921, 0.8151, 0.07921, 0.8151, 0.07921, 0.8151, 0.07921, 0.8151, 0.07921, 0.8151, 0.07921, 0.8151, 0.07921, 0.8151, 0.07921, 0.8151, 0.07921, 0.8151, 0.07921, 0.8151, 0.07921, 0.8151, 0.07921, 0.8151, 0.07921, 0.8151, 0.07921, 0.8151, 0.07921, 0.8151, 0.07921, 0.8151, 0.07921, 0.8151, 0.07921, 0.8151, 0.07921, 0.8151, 0.07921, 0.8151, 0.07921, 0.8151, 0.07921, 0.8151, 0.07921, 0.8151, 0.07921, 0.8151, 0.07921, 0.8151, 0.07921, 0.8151, 0.07921, 0.8151, 0.07921, 0.8151, 0.07921, 0.8151, 0.07921, 0.8151, 0.07921, 0.8151, 0.07921, 0.8151, 0.07921, 0.8151, 0.07921, 0.8151, 0.07921, 0.8151, 0.07921, 0.8151, 0.07921, 0.8151, 0.07921, 0.8151, 0.07921, 0.8151, 0.07921, 0.8151, 0.07921, 0.8151, 0.07921, 0.8151, 0.07921, 0.8151, 0.07921, 0.8151, 0.07921, 0.8151, 0.07921, 0.8151, 0.07921, 0.8151, 0.07921, 0.8151, 0.07921, 0.8151, 0.07921, 0.8151, 0.07921, 0.8151, 0.07921, 0.8151, 0.07921, 0.8151, 0.07921, 0.8151, 0.07921, 0.8151, 0.07921, 0.8151, 0.07921, 0.8151, 0.07921, 0.8151, 0.07921, 0.8151, 0.07921, 0.8151, 0.07921, 0.8151, 0.07921, 0.8151, 0.07921, 0.8151, 0.07921, 0.8151, 0.07921, 0.8151, 0.07921, 0.8151, 0.07921, 0.8151, 0.07921, 0.8151, 0.07921, 0.8151, 0.07921, 0.8151, 0.07921, 0.8151, 0.07921, 0.8151, 0.07921, 0.8151, 0.07921, 0.8151, 0.07921, 0.8151, 0.07921, 0.8151, 0.07921, 0.8151, 0.07921, 0.8151, 0.07921, 0.8151, 0.07921, 0.8151, 0.07921, 0.8151, 0.07921, 0.8151, 0.07921, 0.8151, 0.07921, 0.8151, 0.07921, 0.8151, 0.07921, 0.8151, 0.07921, 0.8151, 0.07921, 0.8151, 0.07921, 0.8151, 0.07921, 0.8151, 0.07921, 0.8151, 0.07921, 0.8151, 0.07921, 0.8151, 0.07921, 0.8151, 0.07921, 0.8151, 0.07921, 0.8151, 0.07921, 0.8151, 0.07921, 0.8151, 0.1629, 0.9135, 0.1629, 0.9135, 0.1629, 0.9135, 0.1629, 0.9135, 0.1629, 0.9135, 0.1629, 0.9135, 0.1629, 0.9135, 0.1629, 0.9135, 0.1629, 0.9135, 0.1629, 0.9135, 0.1629, 0.9135, 0.1629, 0.9135, 0.1629, 0.9135, 0.1629, 0.9135, 0.1629, 0.9135, 0.1629, 0.9135, 0.1629, 0.9135, 0.1629, 0.9135, 0.1629, 0.9135, 0.1629, 0.9135, 0.1629, 0.9135, 0.1629, 0.9135, 0.1629, 0.9135, 0.1629, 0.9135, 0.1629, 0.9135, 0.1629, 0.9135, 0.1629, 0.9135, 0.1629, 0.9135, 0.1629, 0.9135, 0.1629, 0.9135, 0.1629, 0.9135, 0.1629, 0.9135, 0.1629, 0.9135, 0.1629, 0.9135, 0.1629, 0.9135, 0.1629, 0.9135, 0.1629, 0.9135, 0.1629, 0.9135, 0.1629, 0.9135, 0.1629, 0.9135, 0.1629, 0.9135, 0.1629, 0.9135, 0.1629, 0.9135, 0.1629, 0.9135, 0.1629, 0.9135, 0.1629, 0.9135, 0.1629, 0.9135, 0.1629, 0.9135, 0.1629, 0.9135, 0.1629, 0.9135, 0.1629, 0.9135, 0.1629, 0.9135, 0.1629, 0.9135, 0.1629, 0.9135, 0.1629, 0.9135, 0.1629, 0.9135, 0.1629, 0.9135, 0.1629, 0.9135, 0.1629, 0.9135, 0.1629, 0.9135, 0.1629, 0.9135, 0.1629, 0.9135, 0.1629, 0.9135, 0.1629, 0.9135, 0.1629, 0.9135, 0.1629, 0.9135, 0.1629, 0.9135, 0.1629, 0.9135, 0.1629, 0.9135, 0.1629, 0.9135, 0.1629, 0.9135, 0.1629, 0.9135, 0.1629, 0.9135, 0.1629, 0.9135, 0.1629, 0.9135, 0.1629, 0.9135, 0.1629, 0.9135, 0.1629, 0.9135, 0.1629, 0.9135, 0.1629, 0.9135, 0.1629, 0.9135, 0.1629, 0.9135, 0.1629, 0.9135, 0.1629, 0.9135, 0.1629, 0.9135, 0.1629, 0.9135, 0.1629, 0.9135, 0.1629, 0.9135, 0.1629, 0.9135, 0.1629, 0.9135, 0.1629, 0.9135, 0.1629, 0.9135, 0.1629, 0.9135, 0.1629, 0.9135, 0.1629, 0.9135, 0.1629, 0.9135, 0.1629, 0.9135, 0.1629, 0.9135, 0.1629, 0.9135, 0.1629, 0.9135, 0.1629, 0.9135, 0.1629, 0.9135, 0.1629, 0.9135, 0.1629, 0.9135, 0.1629, 0.9135, 0.1629, 0.9135, 0.1629, 0.9135, 0.1629, 0.9135, 0.1629, 0.9135, 0.1629, 0.9135, 0.1629, 0.9135, 0.1629, 0.9135, 0.1629, 0.9135, 0.1629, 0.9135, 0.1629, 0.9135, 0.1629, 0.9135, 0.1629, 0.9135, 0.1629, 0.9135, 0.1629, 0.9135, 0.1629, 0.9135, 0.1629, 0.9135, 0.1629, 0.9135, 0.1629, 0.9135, 0.1629, 0.9135, 0.1629, 0.9135, 0.1629, 0.9135, 0.1629, 0.9135, 0.1629, 0.9135])
me_cylinder.materials.append(mat_material_001)
me_cylinder.use_remesh_fix_poles = True
me_cylinder.use_remesh_preserve_attributes = False
me_cylinder.update()

# ---- objects
ob_cylinder = bpy.data.objects.new('Cylinder', me_cylinder)

# ---- transforms, parenting, visibility, modifiers, constraints
ob_cylinder.location = (0.0, 0.0, 0.0)
ob_cylinder.rotation_euler = (-1.571, -0.0, 0.0)

# ---- collection membership
col_collection.objects.link(ob_cylinder)

# ---- scene / render settings (as saved in the file)
scene.frame_start = 1; scene.frame_end = 250; scene.frame_set(1)
scene.render.engine = 'BLENDER_EEVEE_NEXT'
scene.cycles.sampling_pattern = 'TABULATED_SOBOL'
scene.cycles.use_light_tree = False
scene.view_settings.view_transform = 'Filmic'
bpy.context.view_layer.update()

# ---- added for rendering (the .blend has no active camera and no usable light): camera, sun
cam_auto = bpy.data.cameras.new('AutoCamera')
cam_auto.lens = 50.0
cam_auto.sensor_width = 36.0
cam_auto.clip_end = 1000.0
ob_auto_camera = bpy.data.objects.new('AutoCamera', cam_auto)
scene.collection.objects.link(ob_auto_camera)
ob_auto_camera.location = (2.92492, -3.5099, 2.33993)
ob_auto_camera.rotation_euler = (1.09748, -7.21219e-08, 0.694738)
scene.camera = ob_auto_camera
light_auto_sun = bpy.data.lights.new('AutoSun', 'SUN')
light_auto_sun.energy = 3.0
light_auto_sun.angle = 0.0523599
ob_auto_sun = bpy.data.objects.new('AutoSun', light_auto_sun)
scene.collection.objects.link(ob_auto_sun)
ob_auto_sun.rotation_euler = (0.872665, 0.174533, 0.523599)
bpy.context.view_layer.update()
